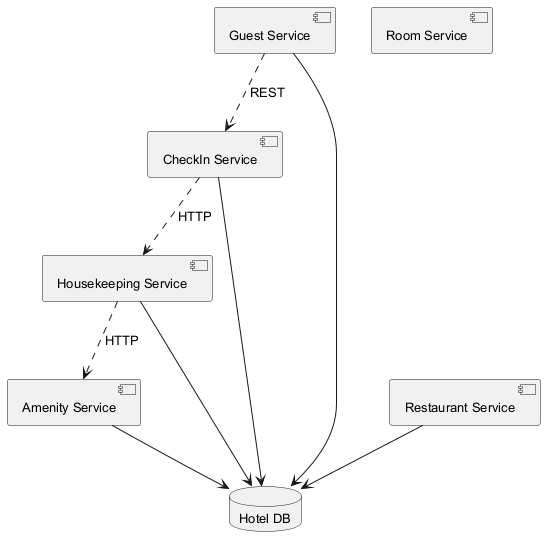

The diagram above was rendered by PlantUML. Its source (embedded in the PNG):
@startuml
skinparam backgroundColor #FFFFFF
skinparam classBackgroundColor #F1F8E9
skinparam classBorderColor #33691E
skinparam defaultFontSize 13
component "Housekeeping Service" as C_HousekeepingService
component "Amenity Service" as C_AmenityService
component "Room Service" as C_RoomService
component "Guest Service" as C_GuestService
component "Restaurant Service" as C_RestaurantService
component "CheckIn Service" as C_CheckInService
database "Hotel DB" as DB_hotel
C_HousekeepingService --> DB_hotel
C_AmenityService --> DB_hotel
C_GuestService --> DB_hotel
C_RestaurantService --> DB_hotel
C_CheckInService --> DB_hotel
C_HousekeepingService ..> C_AmenityService : HTTP
C_GuestService ..> C_CheckInService : REST
C_CheckInService ..> C_HousekeepingService : HTTP
@enduml